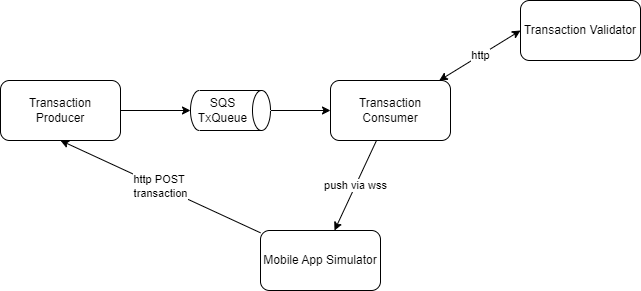

The diagram above was exported from draw.io. Its source (the exported page's mxGraphModel, read from the mxfile embedded in the PNG):
<mxGraphModel dx="1978" dy="515" grid="1" gridSize="10" guides="1" tooltips="1" connect="1" arrows="1" fold="1" page="1" pageScale="1" pageWidth="850" pageHeight="1100" math="0" shadow="0">
  <root>
    <mxCell id="0" />
    <mxCell id="1" parent="0" />
    <mxCell id="2" value="Transaction Validator" style="rounded=1;whiteSpace=wrap;html=1;" vertex="1" parent="1">
      <mxGeometry x="510" y="80" width="120" height="60" as="geometry" />
    </mxCell>
    <mxCell id="6" value="http" style="edgeStyle=none;html=1;entryX=0;entryY=0.5;entryDx=0;entryDy=0;startArrow=classic;startFill=1;" edge="1" parent="1" source="3" target="2">
      <mxGeometry relative="1" as="geometry" />
    </mxCell>
    <mxCell id="10" value="push via wss" style="edgeStyle=none;html=1;startArrow=none;startFill=0;" edge="1" parent="1" source="3" target="7">
      <mxGeometry relative="1" as="geometry" />
    </mxCell>
    <mxCell id="3" value="Transaction Consumer" style="rounded=1;whiteSpace=wrap;html=1;" vertex="1" parent="1">
      <mxGeometry x="320" y="160" width="120" height="60" as="geometry" />
    </mxCell>
    <mxCell id="5" style="edgeStyle=none;html=1;" edge="1" parent="1" source="4" target="3">
      <mxGeometry relative="1" as="geometry" />
    </mxCell>
    <mxCell id="4" value="SQS TxQueue" style="shape=cylinder3;whiteSpace=wrap;html=1;boundedLbl=1;backgroundOutline=1;size=9;rotation=90;horizontal=0;" vertex="1" parent="1">
      <mxGeometry x="200" y="150" width="40" height="80" as="geometry" />
    </mxCell>
    <mxCell id="11" value="http POST&amp;nbsp;&lt;br&gt;transaction" style="edgeStyle=none;html=1;entryX=0.5;entryY=1;entryDx=0;entryDy=0;startArrow=none;startFill=0;" edge="1" parent="1" source="7" target="8">
      <mxGeometry relative="1" as="geometry" />
    </mxCell>
    <mxCell id="7" value="Mobile App Simulator" style="rounded=1;whiteSpace=wrap;html=1;" vertex="1" parent="1">
      <mxGeometry x="250" y="310" width="120" height="60" as="geometry" />
    </mxCell>
    <mxCell id="9" style="edgeStyle=none;html=1;startArrow=none;startFill=0;" edge="1" parent="1" source="8" target="4">
      <mxGeometry relative="1" as="geometry" />
    </mxCell>
    <mxCell id="8" value="Transaction &lt;br&gt;Producer" style="rounded=1;whiteSpace=wrap;html=1;" vertex="1" parent="1">
      <mxGeometry x="-10" y="160" width="120" height="60" as="geometry" />
    </mxCell>
  </root>
</mxGraphModel>